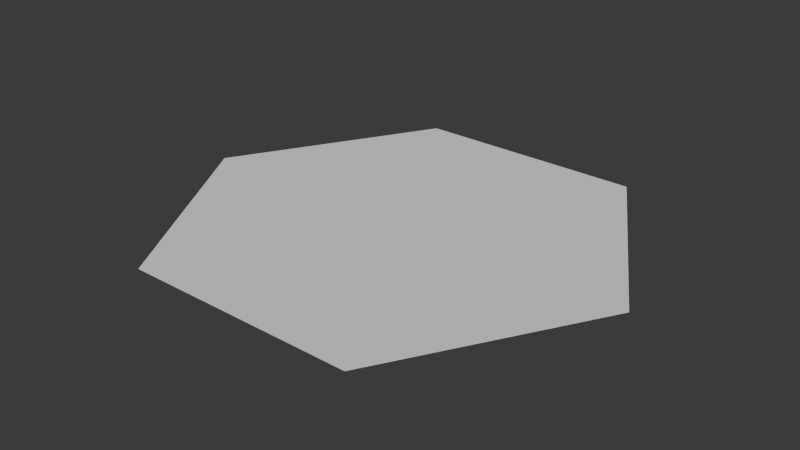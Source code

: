 # Source: hexagon.blend  (saved by Blender 4.4.32; exported with 4.5.12 LTS)
import bpy
from mathutils import Matrix  # noqa: F401  (used for matrix-valued properties, if any)

bpy.ops.wm.read_factory_settings(use_empty=True)
scene = bpy.context.scene
scene.name = 'Scene'

# ---- collections
col_collection = bpy.data.collections.new('Collection'); scene.collection.children.link(col_collection)

# ---- world
world_world = bpy.data.worlds.new('World'); scene.world = world_world
world_world.use_nodes = True; world_world.node_tree.nodes.clear()
_N = world_world.node_tree.nodes; _L = world_world.node_tree.links
n0 = _N.new('ShaderNodeOutputWorld'); n0.name = 'World Output'; n0.location = (300, 300)
n1 = _N.new('ShaderNodeBackground'); n1.name = 'Background'; n1.location = (10, 300)
n1.inputs[0].default_value = (0.05088, 0.05088, 0.05088, 1.0)
_L.new(n1.outputs[0], n0.inputs[0])
n0.is_active_output = True
world_world.color = (0.05088, 0.05088, 0.05088)
world_world.sun_shadow_jitter_overblur = 0.0

# ---- meshes
me_hexagon = bpy.data.meshes.new('Hexagon')
me_hexagon.from_pydata([(-1443.0, 2500.0, 0.0), (1443.0, 2500.0, 0.0), (-2887.0, -6.661e-13, 0.0), (2887.0, 0.0, 0.0), (-1443.0, -2500.0, 0.0), (1443.0, -2500.0, 0.0), (-1443.0, 2500.0, 5.0), (-2887.0, -6.661e-13, 5.0), (1443.0, 2500.0, 5.0), (-1443.0, -2500.0, 5.0), (2887.0, 0.0, 5.0), (1443.0, -2500.0, 5.0)], [], [(0, 1, 2), (1, 3, 2), (2, 3, 4), (3, 5, 4), (6, 7, 8), (7, 9, 8), (8, 9, 10), (9, 11, 10), (8, 10, 1), (10, 3, 1), (10, 11, 3), (11, 5, 3), (6, 8, 0), (8, 1, 0), (7, 6, 2), (6, 0, 2), (9, 7, 4), (7, 2, 4), (11, 9, 5), (9, 4, 5)])
me_hexagon.update()

# ---- objects
ob_hexagon = bpy.data.objects.new('Hexagon', me_hexagon)

# ---- transforms, parenting, visibility, modifiers, constraints
ob_hexagon.location = (0.0, 0.0, 0.0)
ob_hexagon.scale = (0.001, 0.001, 0.001)

# ---- collection membership
col_collection.objects.link(ob_hexagon)

# ---- scene / render settings (as saved in the file)
scene.frame_start = 1; scene.frame_end = 250; scene.frame_set(1)
scene.render.engine = 'BLENDER_EEVEE_NEXT'
bpy.context.view_layer.update()

# ---- added for rendering (the .blend has no active camera and no usable light): camera, sun
cam_auto = bpy.data.cameras.new('AutoCamera')
cam_auto.lens = 50.0
cam_auto.sensor_width = 36.0
cam_auto.clip_end = 1000.0
ob_auto_camera = bpy.data.objects.new('AutoCamera', cam_auto)
scene.collection.objects.link(ob_auto_camera)
ob_auto_camera.location = (7.06652, -8.47983, 5.65572)
ob_auto_camera.rotation_euler = (1.09748, -7.21219e-08, 0.694738)
scene.camera = ob_auto_camera
light_auto_sun = bpy.data.lights.new('AutoSun', 'SUN')
light_auto_sun.energy = 3.0
light_auto_sun.angle = 0.0523599
ob_auto_sun = bpy.data.objects.new('AutoSun', light_auto_sun)
scene.collection.objects.link(ob_auto_sun)
ob_auto_sun.rotation_euler = (0.872665, 0.174533, 0.523599)
bpy.context.view_layer.update()
